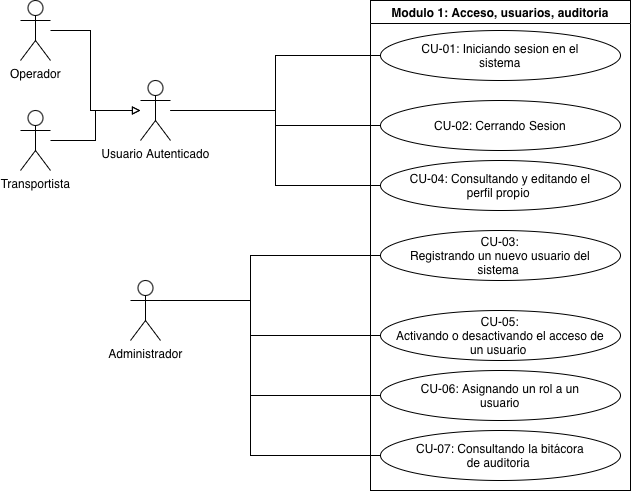

The diagram above was exported from draw.io. Its source (the exported page's mxGraphModel, read from the mxfile embedded in the PNG):
<mxGraphModel dx="1791" dy="611" grid="1" gridSize="10" guides="1" tooltips="1" connect="1" arrows="1" fold="1" page="1" pageScale="1" pageWidth="827" pageHeight="1169" math="0" shadow="0">
  <root>
    <mxCell id="0" />
    <mxCell id="1" parent="0" />
    <mxCell id="WCmtpMUX9etXRvJbdDHg-32" edge="1" parent="1" source="WCmtpMUX9etXRvJbdDHg-1" style="edgeStyle=orthogonalEdgeStyle;rounded=0;orthogonalLoop=1;jettySize=auto;html=1;entryX=0;entryY=0.5;entryDx=0;entryDy=0;endArrow=none;endFill=0;" target="WCmtpMUX9etXRvJbdDHg-9">
      <mxGeometry relative="1" as="geometry">
        <Array as="points">
          <mxPoint x="170" y="350" />
          <mxPoint x="170" y="305" />
        </Array>
      </mxGeometry>
    </mxCell>
    <mxCell id="WCmtpMUX9etXRvJbdDHg-33" edge="1" parent="1" source="WCmtpMUX9etXRvJbdDHg-1" style="edgeStyle=orthogonalEdgeStyle;rounded=0;orthogonalLoop=1;jettySize=auto;html=1;entryX=0;entryY=0.5;entryDx=0;entryDy=0;endArrow=none;endFill=0;" target="WCmtpMUX9etXRvJbdDHg-11">
      <mxGeometry relative="1" as="geometry">
        <Array as="points">
          <mxPoint x="170" y="350" />
          <mxPoint x="170" y="385" />
        </Array>
      </mxGeometry>
    </mxCell>
    <mxCell id="WCmtpMUX9etXRvJbdDHg-34" edge="1" parent="1" source="WCmtpMUX9etXRvJbdDHg-1" style="edgeStyle=orthogonalEdgeStyle;rounded=0;orthogonalLoop=1;jettySize=auto;html=1;entryX=0;entryY=0.5;entryDx=0;entryDy=0;endArrow=none;endFill=0;" target="WCmtpMUX9etXRvJbdDHg-12">
      <mxGeometry relative="1" as="geometry">
        <Array as="points">
          <mxPoint x="170" y="350" />
          <mxPoint x="170" y="445" />
        </Array>
      </mxGeometry>
    </mxCell>
    <mxCell id="WCmtpMUX9etXRvJbdDHg-35" edge="1" parent="1" source="WCmtpMUX9etXRvJbdDHg-1" style="edgeStyle=orthogonalEdgeStyle;rounded=0;orthogonalLoop=1;jettySize=auto;html=1;entryX=0;entryY=0.5;entryDx=0;entryDy=0;endArrow=none;endFill=0;" target="WCmtpMUX9etXRvJbdDHg-13">
      <mxGeometry relative="1" as="geometry">
        <Array as="points">
          <mxPoint x="170" y="350" />
          <mxPoint x="170" y="505" />
        </Array>
      </mxGeometry>
    </mxCell>
    <mxCell id="WCmtpMUX9etXRvJbdDHg-1" parent="1" style="shape=umlActor;verticalLabelPosition=bottom;verticalAlign=top;html=1;" value="Administrador" vertex="1">
      <mxGeometry height="60" width="30" x="50" y="330" as="geometry" />
    </mxCell>
    <mxCell id="WCmtpMUX9etXRvJbdDHg-6" parent="1" style="swimlane;whiteSpace=wrap;html=1;" value="Modulo 1: Acceso, usuarios, auditoria" vertex="1">
      <mxGeometry height="490" width="260" x="290" y="50" as="geometry" />
    </mxCell>
    <mxCell id="WCmtpMUX9etXRvJbdDHg-7" parent="WCmtpMUX9etXRvJbdDHg-6" style="ellipse;whiteSpace=wrap;html=1;shapeInside=1;" value="CU-01: Iniciando sesion en el sistema" vertex="1">
      <mxGeometry height="50" width="240" x="10" y="30" as="geometry" />
    </mxCell>
    <mxCell id="WCmtpMUX9etXRvJbdDHg-8" parent="WCmtpMUX9etXRvJbdDHg-6" style="ellipse;whiteSpace=wrap;html=1;shapeInside=1;" value="CU-02: Cerrando Sesion" vertex="1">
      <mxGeometry height="50" width="240" x="10" y="100" as="geometry" />
    </mxCell>
    <mxCell id="WCmtpMUX9etXRvJbdDHg-9" parent="WCmtpMUX9etXRvJbdDHg-6" style="ellipse;whiteSpace=wrap;html=1;shapeInside=1;" value="CU-03: Registrando un nuevo usuario del sistema&amp;nbsp;" vertex="1">
      <mxGeometry height="50" width="240" x="10" y="230" as="geometry" />
    </mxCell>
    <mxCell id="WCmtpMUX9etXRvJbdDHg-10" parent="WCmtpMUX9etXRvJbdDHg-6" style="ellipse;whiteSpace=wrap;html=1;shapeInside=1;" value="CU-04: Consultando y editando el perfil propio&amp;nbsp;" vertex="1">
      <mxGeometry height="50" width="240" x="10" y="160" as="geometry" />
    </mxCell>
    <mxCell id="WCmtpMUX9etXRvJbdDHg-11" parent="WCmtpMUX9etXRvJbdDHg-6" style="ellipse;whiteSpace=wrap;html=1;shapeInside=1;" value="CU-05: Activando o desactivando el acceso de un usuario&amp;nbsp;" vertex="1">
      <mxGeometry height="50" width="240" x="10" y="310" as="geometry" />
    </mxCell>
    <mxCell id="WCmtpMUX9etXRvJbdDHg-12" parent="WCmtpMUX9etXRvJbdDHg-6" style="ellipse;whiteSpace=wrap;html=1;shapeInside=1;" value="CU-06: Asignando un rol a un usuario" vertex="1">
      <mxGeometry height="50" width="240" x="10" y="370" as="geometry" />
    </mxCell>
    <mxCell id="WCmtpMUX9etXRvJbdDHg-13" parent="WCmtpMUX9etXRvJbdDHg-6" style="ellipse;whiteSpace=wrap;html=1;shapeInside=1;" value="CU-07: Consultando la bitácora de auditoria&amp;nbsp;" vertex="1">
      <mxGeometry height="50" width="240" x="10" y="430" as="geometry" />
    </mxCell>
    <mxCell id="WCmtpMUX9etXRvJbdDHg-38" edge="1" parent="1" source="WCmtpMUX9etXRvJbdDHg-15" style="edgeStyle=orthogonalEdgeStyle;rounded=0;orthogonalLoop=1;jettySize=auto;html=1;endArrow=block;endFill=0;" target="WCmtpMUX9etXRvJbdDHg-20">
      <mxGeometry relative="1" as="geometry">
        <Array as="points">
          <mxPoint x="10" y="80" />
          <mxPoint x="10" y="160" />
        </Array>
      </mxGeometry>
    </mxCell>
    <mxCell id="WCmtpMUX9etXRvJbdDHg-15" parent="1" style="shape=umlActor;verticalLabelPosition=bottom;verticalAlign=top;html=1;" value="Operador" vertex="1">
      <mxGeometry height="60" width="30" x="-60" y="50" as="geometry" />
    </mxCell>
    <mxCell id="WCmtpMUX9etXRvJbdDHg-41" edge="1" parent="1" source="WCmtpMUX9etXRvJbdDHg-18" style="edgeStyle=orthogonalEdgeStyle;rounded=0;orthogonalLoop=1;jettySize=auto;html=1;endArrow=block;endFill=0;" target="WCmtpMUX9etXRvJbdDHg-20">
      <mxGeometry relative="1" as="geometry" />
    </mxCell>
    <mxCell id="WCmtpMUX9etXRvJbdDHg-18" parent="1" style="shape=umlActor;verticalLabelPosition=bottom;verticalAlign=top;html=1;" value="Transportista" vertex="1">
      <mxGeometry height="60" width="30" x="-60" y="160" as="geometry" />
    </mxCell>
    <mxCell id="WCmtpMUX9etXRvJbdDHg-24" edge="1" parent="1" source="WCmtpMUX9etXRvJbdDHg-20" style="edgeStyle=orthogonalEdgeStyle;rounded=0;orthogonalLoop=1;jettySize=auto;html=1;entryX=0;entryY=0.5;entryDx=0;entryDy=0;endArrow=none;endFill=0;" target="WCmtpMUX9etXRvJbdDHg-7">
      <mxGeometry relative="1" as="geometry" />
    </mxCell>
    <mxCell id="WCmtpMUX9etXRvJbdDHg-25" edge="1" parent="1" source="WCmtpMUX9etXRvJbdDHg-20" style="edgeStyle=orthogonalEdgeStyle;rounded=0;orthogonalLoop=1;jettySize=auto;html=1;entryX=0;entryY=0.5;entryDx=0;entryDy=0;endArrow=none;endFill=0;" target="WCmtpMUX9etXRvJbdDHg-8">
      <mxGeometry relative="1" as="geometry" />
    </mxCell>
    <mxCell id="WCmtpMUX9etXRvJbdDHg-31" edge="1" parent="1" source="WCmtpMUX9etXRvJbdDHg-20" style="edgeStyle=orthogonalEdgeStyle;rounded=0;orthogonalLoop=1;jettySize=auto;html=1;entryX=0;entryY=0.5;entryDx=0;entryDy=0;endArrow=none;endFill=0;" target="WCmtpMUX9etXRvJbdDHg-10">
      <mxGeometry relative="1" as="geometry" />
    </mxCell>
    <mxCell id="WCmtpMUX9etXRvJbdDHg-20" parent="1" style="shape=umlActor;verticalLabelPosition=bottom;verticalAlign=top;html=1;" value="Usuario Autenticado" vertex="1">
      <mxGeometry height="60" width="30" x="60" y="130" as="geometry" />
    </mxCell>
  </root>
</mxGraphModel>